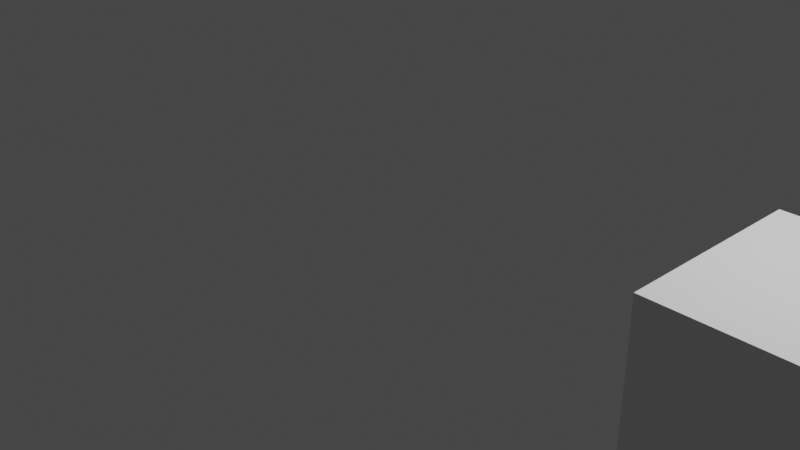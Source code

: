 # Source: test.blend  (saved by Blender 2.93.21; exported with 4.5.12 LTS)
import bpy
from mathutils import Matrix  # noqa: F401  (used for matrix-valued properties, if any)

bpy.ops.wm.read_factory_settings(use_empty=True)
scene = bpy.context.scene
scene.name = 'Scene'

# ---- collections
col_collection = bpy.data.collections.new('Collection'); scene.collection.children.link(col_collection)

# ---- materials (node trees are filled in below, after node groups)
mat_material = bpy.data.materials.new('Material')
mat_material.alpha_threshold = 0.0
mat_material.use_transparent_shadow = False
mat_material.line_color = (0.0, 0.0, 0.0, 1.0)

# ---- material node trees
mat_material.use_nodes = True; mat_material.node_tree.nodes.clear()
_N = mat_material.node_tree.nodes; _L = mat_material.node_tree.links
n0 = _N.new('ShaderNodeOutputMaterial'); n0.name = 'Material Output'; n0.location = (300, 300)
n1 = _N.new('ShaderNodeBsdfPrincipled'); n1.name = 'Principled BSDF'; n1.location = (10, 300)
n1.distribution = 'GGX'
n1.subsurface_method = 'BURLEY'
n1.inputs[2].default_value = 0.4
n1.inputs[3].default_value = 1.45
n1.inputs[27].default_value = (0.0, 0.0, 0.0, 1.0)
n1.inputs[28].default_value = 1.0
_L.new(n1.outputs[0], n0.inputs[0])
n0.is_active_output = True

# ---- world
world_world = bpy.data.worlds.new('World'); scene.world = world_world
world_world.use_nodes = True; world_world.node_tree.nodes.clear()
_N = world_world.node_tree.nodes; _L = world_world.node_tree.links
n0 = _N.new('ShaderNodeOutputWorld'); n0.name = 'World Output'; n0.location = (300, 300)
n1 = _N.new('ShaderNodeBackground'); n1.name = 'Background'; n1.location = (10, 300)
n1.inputs[0].default_value = (0.05088, 0.05088, 0.05088, 1.0)
_L.new(n1.outputs[0], n0.inputs[0])
n0.is_active_output = True
world_world.color = (0.05088, 0.05088, 0.05088)
world_world.use_sun_shadow = False
world_world.sun_shadow_jitter_overblur = 0.0

# ---- cameras
cam_camera = bpy.data.cameras.new('Camera')
cam_camera.clip_end = 100.0
cam_camera.ortho_scale = 7.314

# ---- lights
light_light = bpy.data.lights.new('Light', 'POINT')
light_light.transmission_factor = 0.0
light_light.energy = 1000.0
light_light.shadow_soft_size = 0.1
light_light.shadow_maximum_resolution = 0.006
light_light.use_absolute_resolution = True

# ---- meshes
me_cube = bpy.data.meshes.new('Cube')
me_cube.from_pydata([(1.0, 1.0, 1.0), (1.0, 1.0, -1.0), (1.0, -1.0, 1.0), (1.0, -1.0, -1.0), (-1.0, 1.0, 1.0), (-1.0, 1.0, -1.0), (-1.0, -1.0, 1.0), (-1.0, -1.0, -1.0)], [], [(0, 4, 6, 2), (3, 2, 6, 7), (7, 6, 4, 5), (5, 1, 3, 7), (1, 0, 2, 3), (5, 4, 0, 1)])
_uv = me_cube.uv_layers.new(name='UVMap')
_uv.uv.foreach_set('vector', [0.625, 0.5, 0.875, 0.5, 0.875, 0.75, 0.625, 0.75, 0.375, 0.75, 0.625, 0.75, 0.625, 1.0, 0.375, 1.0, 0.375, 0.0, 0.625, 0.0, 0.625, 0.25, 0.375, 0.25, 0.125, 0.5, 0.375, 0.5, 0.375, 0.75, 0.125, 0.75, 0.375, 0.5, 0.625, 0.5, 0.625, 0.75, 0.375, 0.75, 0.375, 0.25, 0.625, 0.25, 0.625, 0.5, 0.375, 0.5])
me_cube.materials.append(mat_material)
me_cube.use_remesh_preserve_volume = False
me_cube.use_remesh_preserve_attributes = False
me_cube.use_mirror_vertex_groups = False
me_cube.update()

# ---- objects
ob_cube = bpy.data.objects.new('Cube', me_cube)
ob_light = bpy.data.objects.new('Light', light_light)
ob_camera = bpy.data.objects.new('Camera', cam_camera)

# ---- transforms, parenting, visibility, modifiers, constraints
ob_cube.location = (4.501, 0.0, 0.0)
ob_cube.lock_rotations_4d = False
ob_cube.empty_display_type = 'ARROWS'
ob_cube.lineart.crease_threshold = 0.0
ob_light.location = (4.076, 1.005, 5.904)
ob_light.rotation_euler = (0.6503, 0.05522, 1.866)
ob_light.lock_rotations_4d = False
ob_light.empty_display_type = 'ARROWS'
ob_light.color = (0.0, 0.0, 0.0, 0.0)
ob_light.lineart.crease_threshold = 0.0
ob_camera.location = (7.359, -6.926, 4.958)
ob_camera.rotation_euler = (1.109, 0.0, 0.8149)
ob_camera.lock_rotations_4d = False
ob_camera.empty_display_type = 'ARROWS'
ob_camera.color = (0.0, 0.0, 0.0, 0.0)
ob_camera.display_type = 'WIRE'
ob_camera.lineart.crease_threshold = 0.0

# ---- collection membership
col_collection.objects.link(ob_cube)
col_collection.objects.link(ob_light)
col_collection.objects.link(ob_camera)

# ---- scene / render settings (as saved in the file)
scene.camera = ob_camera
scene.frame_start = 1; scene.frame_end = 511; scene.frame_set(71)
scene.render.engine = 'BLENDER_EEVEE_NEXT'
scene.cycles.use_denoising = False
scene.cycles.samples = 128
scene.cycles.sampling_pattern = 'TABULATED_SOBOL'
scene.cycles.use_adaptive_sampling = False
scene.cycles.use_light_tree = False
scene.view_settings.view_transform = 'Filmic'
bpy.context.view_layer.update()

